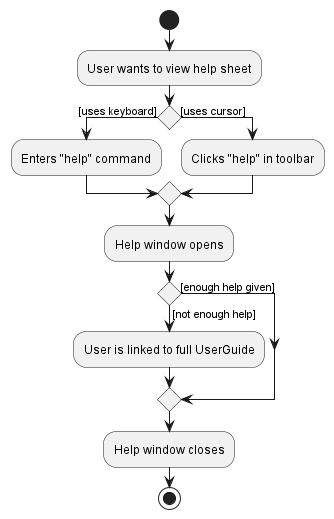

The diagram above was rendered by PlantUML. Its source (embedded in the PNG):
@startuml
'https://plantuml.com/activity-diagram-beta

start
:User wants to view help sheet;
if () then ([uses keyboard])
:Enters "help" command;
else ([uses cursor]);
:Clicks "help" in toolbar;
endif;

:Help window opens;

if () then ([enough help given])

else ([not enough help])
:User is linked to full UserGuide;
endif

:Help window closes;
stop

@enduml